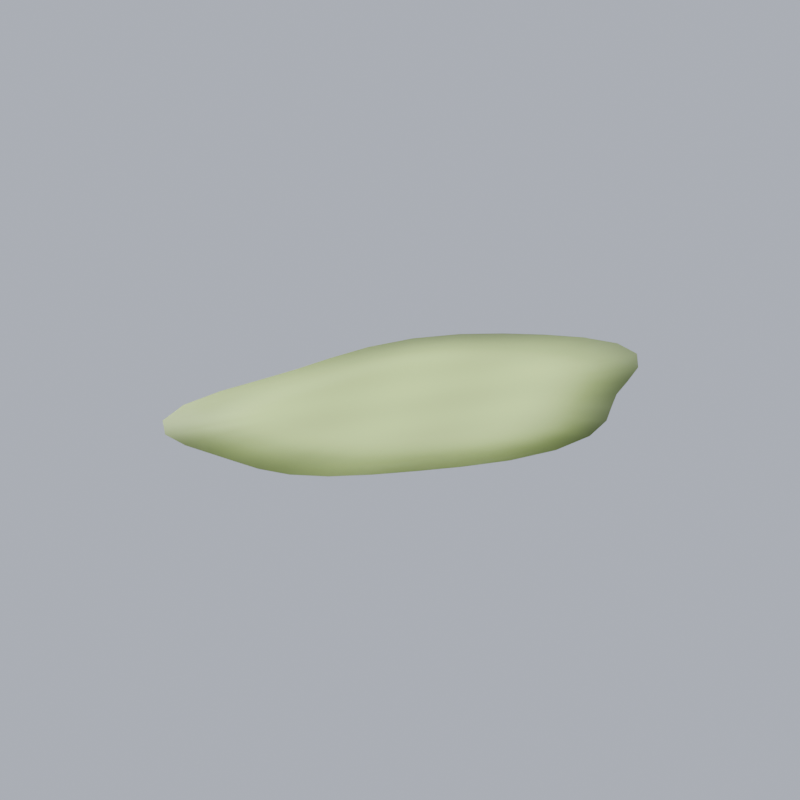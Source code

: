 # Source: env_algae_patch_r01.blend  (saved by Blender 5.3.31; exported with 4.5.12 LTS)
import bpy
from mathutils import Matrix  # noqa: F401  (used for matrix-valued properties, if any)

bpy.ops.wm.read_factory_settings(use_empty=True)
scene = bpy.context.scene
scene.name = 'Scene'

# ---- collections
col_env_algae_patch = bpy.data.collections.new('env_algae_patch'); scene.collection.children.link(col_env_algae_patch)

# ---- images (referenced by path relative to the original .blend; pixels are not part of the script)
import os
ASSET_DIR = os.environ.get("B2B_ASSET_DIR", "")  # directory of the original .blend (textures are referenced by path, not embedded)
HERE = os.path.dirname(os.path.abspath(__file__))  # packed textures are extracted next to this script under _unpacked/

def load_image(name, relpath, width, height, colorspace="sRGB"):
    """Load a texture the original file referenced (path relative to the .blend, or extracted next to this script)."""
    p = next((c for c in (os.path.join(HERE, relpath), os.path.join(ASSET_DIR, relpath)) if relpath and os.path.exists(c)), "")
    if p:
        img = bpy.data.images.load(p, check_existing=True)
        img.name = name
    else:  # same state as the original file: an image datablock whose file is absent (Cycles renders it pink)
        img = bpy.data.images.new(name, width, height)
        img.source = "FILE"
        img.filepath = "//" + (relpath or name)
    img.colorspace_settings.name = colorspace
    return img
img_m_env_algae_patch_png = load_image('M_env_algae_patch.png', '_unpacked/M_env_algae_patch.0c276bee.png', 256, 256, 'sRGB')

# ---- materials (node trees are filled in below, after node groups)
mat_m_env_algae_patch = bpy.data.materials.new('M_env_algae_patch')
mat_m_env_algae_patch.diffuse_color = (0.2086, 0.2874, 0.07819, 1.0)
mat_m_env_algae_patch.roughness = 0.8

# ---- material node trees
mat_m_env_algae_patch.use_nodes = True; mat_m_env_algae_patch.node_tree.nodes.clear()
_N = mat_m_env_algae_patch.node_tree.nodes; _L = mat_m_env_algae_patch.node_tree.links
n0 = _N.new('ShaderNodeBsdfPrincipled'); n0.name = 'Principled BSDF'; n0.location = (-200, 100)
n0.inputs[2].default_value = 0.8
n0.inputs[10].default_value = 0.005
n1 = _N.new('ShaderNodeOutputMaterial'); n1.name = 'Material Output'; n1.location = (200, 100)
n2 = _N.new('ShaderNodeTexImage'); n2.name = 'Image Texture'; n2.location = (0, 0)
n2.image = img_m_env_algae_patch_png
_L.new(n0.outputs[0], n1.inputs[0])
_L.new(n2.outputs[0], n0.inputs[0])
n1.is_active_output = True

# ---- world
world_c011_preview_world = bpy.data.worlds.new('C011_Preview_World'); scene.world = world_c011_preview_world
world_c011_preview_world.use_nodes = True; world_c011_preview_world.node_tree.nodes.clear()
_N = world_c011_preview_world.node_tree.nodes; _L = world_c011_preview_world.node_tree.links
n0 = _N.new('ShaderNodeBackground'); n0.name = 'Background'; n0.location = (-200, 100)
n0.inputs[0].default_value = (0.78, 0.84, 1.0, 1.0)
n0.inputs[1].default_value = 0.65
n1 = _N.new('ShaderNodeOutputWorld'); n1.name = 'World Output'; n1.location = (200, 100)
_L.new(n0.outputs[0], n1.inputs[0])
n1.is_active_output = True

# ---- cameras
cam_orthographic = bpy.data.cameras.new('Orthographic')
cam_orthographic.type = 'ORTHO'
cam_orthographic.clip_end = 100.0
cam_orthographic.ortho_scale = 2.67

# ---- lights
light_rig_preview_key = bpy.data.lights.new('Rig_Preview_Key', 'AREA')
light_rig_preview_key.energy = 85.0
light_rig_preview_key.shape = 'DISK'
light_rig_preview_key.size = 1.003
light_rig_preview_fill = bpy.data.lights.new('Rig_Preview_Fill', 'AREA')
light_rig_preview_fill.energy = 60.0
light_rig_preview_fill.shape = 'DISK'
light_rig_preview_fill.size = 1.338
light_rig_preview_rim = bpy.data.lights.new('Rig_Preview_Rim', 'AREA')
light_rig_preview_rim.energy = 90.0
light_rig_preview_rim.shape = 'DISK'
light_rig_preview_rim.size = 1.003

# ---- meshes
me_patch_decal = bpy.data.meshes.new('patch_decal')
me_patch_decal.from_pydata([(0.0, 0.0, 0.01158), (0.4857, 0.0, 0.01066), (0.4836, 0.06322, 0.01066), (0.4475, 0.1218, 0.01066), (0.3937, 0.1729, 0.01066), (0.333, 0.2189, 0.01066), (0.2637, 0.2593, 0.01066), (0.1808, 0.2869, 0.01066), (0.08917, 0.2946, 0.01066), (2.66e-17, 0.2855, 0.01066), (-0.08231, 0.2719, 0.01066), (-0.1659, 0.2632, 0.01066), (-0.2591, 0.2548, 0.01066), (-0.3542, 0.2328, 0.01066), (-0.4282, 0.188, 0.01066), (-0.4625, 0.1259, 0.01066), (-0.4606, 0.06021, 0.01066), (-0.4435, 3.569e-17, 0.01066), (-0.4277, -0.05591, 0.01066), (-0.4109, -0.1119, 0.01066), (-0.3789, -0.1664, 0.01066), (-0.324, -0.2129, 0.01066), (-0.2526, -0.2484, 0.01066), (-0.1747, -0.2772, 0.01066), (-0.09211, -0.3043, 0.01066), (-9.089e-17, -0.3252, 0.01066), (0.09897, -0.327, 0.01066), (0.1897, -0.3009, 0.01066), (0.2571, -0.2529, 0.01066), (0.3029, -0.199, 0.01066), (0.3444, -0.1512, 0.01066), (0.396, -0.1078, 0.01066), (0.4507, -0.05892, 0.01066), (0.8832, 0.0, 0.0), (0.8794, 0.1149, 0.0), (0.8137, 0.2215, 0.0), (0.7158, 0.3143, 0.0), (0.6055, 0.3979, 0.0), (0.4794, 0.4715, 0.0), (0.3288, 0.5216, 0.0), (0.1621, 0.5356, 0.0), (4.836e-17, 0.519, 0.0), (-0.1497, 0.4944, 0.0), (-0.3016, 0.4785, 0.0), (-0.4711, 0.4633, 0.0), (-0.644, 0.4232, 0.0), (-0.7785, 0.3418, 0.0), (-0.8409, 0.2289, 0.0), (-0.8375, 0.1095, 0.0), (-0.8063, 6.489e-17, 0.0), (-0.7776, -0.1016, 0.0), (-0.7471, -0.2034, 0.0), (-0.6889, -0.3025, 0.0), (-0.5891, -0.3871, 0.0), (-0.4592, -0.4516, 0.0), (-0.3177, -0.504, 0.0), (-0.1675, -0.5533, 0.0), (-1.653e-16, -0.5912, 0.0), (0.1799, -0.5945, 0.0), (0.3449, -0.5472, 0.0), (0.4675, -0.4598, 0.0), (0.5506, -0.3618, 0.0), (0.6262, -0.275, 0.0), (0.72, -0.196, 0.0), (0.8195, -0.1071, 0.0), (0.4857, 0.0, -0.01066), (0.4836, 0.06322, -0.01066), (0.4475, 0.1218, -0.01066), (0.3937, 0.1729, -0.01066), (0.333, 0.2189, -0.01066), (0.2637, 0.2593, -0.01066), (0.1808, 0.2869, -0.01066), (0.08917, 0.2946, -0.01066), (2.66e-17, 0.2855, -0.01066), (-0.08231, 0.2719, -0.01066), (-0.1659, 0.2632, -0.01066), (-0.2591, 0.2548, -0.01066), (-0.3542, 0.2328, -0.01066), (-0.4282, 0.188, -0.01066), (-0.4625, 0.1259, -0.01066), (-0.4606, 0.06021, -0.01066), (-0.4435, 3.569e-17, -0.01066), (-0.4277, -0.05591, -0.01066), (-0.4109, -0.1119, -0.01066), (-0.3789, -0.1664, -0.01066), (-0.324, -0.2129, -0.01066), (-0.2526, -0.2484, -0.01066), (-0.1747, -0.2772, -0.01066), (-0.09211, -0.3043, -0.01066), (-9.089e-17, -0.3252, -0.01066), (0.09897, -0.327, -0.01066), (0.1897, -0.3009, -0.01066), (0.2571, -0.2529, -0.01066), (0.3029, -0.199, -0.01066), (0.3444, -0.1512, -0.01066), (0.396, -0.1078, -0.01066), (0.4507, -0.05892, -0.01066), (0.0, 0.0, -0.01158)], [], [(0, 1, 2), (0, 2, 3), (0, 3, 4), (0, 4, 5), (0, 5, 6), (0, 6, 7), (0, 7, 8), (0, 8, 9), (0, 9, 10), (0, 10, 11), (0, 11, 12), (0, 12, 13), (0, 13, 14), (0, 14, 15), (0, 15, 16), (0, 16, 17), (0, 17, 18), (0, 18, 19), (0, 19, 20), (0, 20, 21), (0, 21, 22), (0, 22, 23), (0, 23, 24), (0, 24, 25), (0, 25, 26), (0, 26, 27), (0, 27, 28), (0, 28, 29), (0, 29, 30), (0, 30, 31), (0, 31, 32), (0, 32, 1), (1, 33, 34, 2), (2, 34, 35, 3), (3, 35, 36, 4), (4, 36, 37, 5), (5, 37, 38, 6), (6, 38, 39, 7), (7, 39, 40, 8), (8, 40, 41, 9), (9, 41, 42, 10), (10, 42, 43, 11), (11, 43, 44, 12), (12, 44, 45, 13), (13, 45, 46, 14), (14, 46, 47, 15), (15, 47, 48, 16), (16, 48, 49, 17), (17, 49, 50, 18), (18, 50, 51, 19), (19, 51, 52, 20), (20, 52, 53, 21), (21, 53, 54, 22), (22, 54, 55, 23), (23, 55, 56, 24), (24, 56, 57, 25), (25, 57, 58, 26), (26, 58, 59, 27), (27, 59, 60, 28), (28, 60, 61, 29), (29, 61, 62, 30), (30, 62, 63, 31), (31, 63, 64, 32), (32, 64, 33, 1), (33, 65, 66, 34), (34, 66, 67, 35), (35, 67, 68, 36), (36, 68, 69, 37), (37, 69, 70, 38), (38, 70, 71, 39), (39, 71, 72, 40), (40, 72, 73, 41), (41, 73, 74, 42), (42, 74, 75, 43), (43, 75, 76, 44), (44, 76, 77, 45), (45, 77, 78, 46), (46, 78, 79, 47), (47, 79, 80, 48), (48, 80, 81, 49), (49, 81, 82, 50), (50, 82, 83, 51), (51, 83, 84, 52), (52, 84, 85, 53), (53, 85, 86, 54), (54, 86, 87, 55), (55, 87, 88, 56), (56, 88, 89, 57), (57, 89, 90, 58), (58, 90, 91, 59), (59, 91, 92, 60), (60, 92, 93, 61), (61, 93, 94, 62), (62, 94, 95, 63), (63, 95, 96, 64), (64, 96, 65, 33), (97, 66, 65), (97, 67, 66), (97, 68, 67), (97, 69, 68), (97, 70, 69), (97, 71, 70), (97, 72, 71), (97, 73, 72), (97, 74, 73), (97, 75, 74), (97, 76, 75), (97, 77, 76), (97, 78, 77), (97, 79, 78), (97, 80, 79), (97, 81, 80), (97, 82, 81), (97, 83, 82), (97, 84, 83), (97, 85, 84), (97, 86, 85), (97, 87, 86), (97, 88, 87), (97, 89, 88), (97, 90, 89), (97, 91, 90), (97, 92, 91), (97, 93, 92), (97, 94, 93), (97, 95, 94), (97, 96, 95), (97, 65, 96)])
me_patch_decal.polygons.foreach_set('use_smooth', [True] * 128)
_uv = me_patch_decal.uv_layers.new(name='UVMap')
_uv.uv.foreach_set('vector', [0.4877, 0.526, 0.7695, 0.526, 0.7683, 0.582, 0.4877, 0.526, 0.7683, 0.582, 0.7473, 0.6338, 0.4877, 0.526, 0.7473, 0.6338, 0.7161, 0.679, 0.4877, 0.526, 0.7161, 0.679, 0.6809, 0.7197, 0.4877, 0.526, 0.6809, 0.7197, 0.6407, 0.7555, 0.4877, 0.526, 0.6407, 0.7555, 0.5926, 0.7799, 0.4877, 0.526, 0.5926, 0.7799, 0.5395, 0.7867, 0.4877, 0.526, 0.5395, 0.7867, 0.4877, 0.7786, 0.4877, 0.526, 0.4877, 0.7786, 0.44, 0.7667, 0.4877, 0.526, 0.44, 0.7667, 0.3915, 0.7589, 0.4877, 0.526, 0.3915, 0.7589, 0.3375, 0.7515, 0.4877, 0.526, 0.3375, 0.7515, 0.2823, 0.732, 0.4877, 0.526, 0.2823, 0.732, 0.2394, 0.6924, 0.4877, 0.526, 0.2394, 0.6924, 0.2195, 0.6374, 0.4877, 0.526, 0.2195, 0.6374, 0.2206, 0.5793, 0.4877, 0.526, 0.2206, 0.5793, 0.2305, 0.526, 0.4877, 0.526, 0.2305, 0.526, 0.2397, 0.4766, 0.4877, 0.526, 0.2397, 0.4766, 0.2494, 0.4271, 0.4877, 0.526, 0.2494, 0.4271, 0.268, 0.3788, 0.4877, 0.526, 0.268, 0.3788, 0.2998, 0.3376, 0.4877, 0.526, 0.2998, 0.3376, 0.3412, 0.3062, 0.4877, 0.526, 0.3412, 0.3062, 0.3864, 0.2807, 0.4877, 0.526, 0.3864, 0.2807, 0.4343, 0.2568, 0.4877, 0.526, 0.4343, 0.2568, 0.4877, 0.2383, 0.4877, 0.526, 0.4877, 0.2383, 0.5451, 0.2367, 0.4877, 0.526, 0.5451, 0.2367, 0.5978, 0.2597, 0.4877, 0.526, 0.5978, 0.2597, 0.6369, 0.3023, 0.4877, 0.526, 0.6369, 0.3023, 0.6634, 0.3499, 0.4877, 0.526, 0.6634, 0.3499, 0.6875, 0.3922, 0.4877, 0.526, 0.6875, 0.3922, 0.7174, 0.4307, 0.4877, 0.526, 0.7174, 0.4307, 0.7492, 0.4739, 0.4877, 0.526, 0.7492, 0.4739, 0.7695, 0.526, 0.7695, 0.526, 1.0, 0.526, 0.9978, 0.6278, 0.7683, 0.582, 0.7683, 0.582, 0.9978, 0.6278, 0.9597, 0.722, 0.7473, 0.6338, 0.7473, 0.6338, 0.9597, 0.722, 0.9029, 0.8042, 0.7161, 0.679, 0.7161, 0.679, 0.9029, 0.8042, 0.839, 0.8782, 0.6809, 0.7197, 0.6809, 0.7197, 0.839, 0.8782, 0.7658, 0.9433, 0.6407, 0.7555, 0.6407, 0.7555, 0.7658, 0.9433, 0.6785, 0.9876, 0.5926, 0.7799, 0.5926, 0.7799, 0.6785, 0.9876, 0.5818, 1.0, 0.5395, 0.7867, 0.5395, 0.7867, 0.5818, 1.0, 0.4877, 0.9853, 0.4877, 0.7786, 0.4877, 0.7786, 0.4877, 0.9853, 0.4009, 0.9635, 0.44, 0.7667, 0.44, 0.7667, 0.4009, 0.9635, 0.3128, 0.9495, 0.3915, 0.7589, 0.3915, 0.7589, 0.3128, 0.9495, 0.2145, 0.936, 0.3375, 0.7515, 0.3375, 0.7515, 0.2145, 0.936, 0.1142, 0.9005, 0.2823, 0.732, 0.2823, 0.732, 0.1142, 0.9005, 0.03619, 0.8285, 0.2394, 0.6924, 0.2394, 0.6924, 0.03619, 0.8285, 0.0, 0.7286, 0.2195, 0.6374, 0.2195, 0.6374, 0.0, 0.7286, 0.001978, 0.6229, 0.2206, 0.5793, 0.2206, 0.5793, 0.001978, 0.6229, 0.02006, 0.526, 0.2305, 0.526, 0.2305, 0.526, 0.02006, 0.526, 0.03669, 0.4361, 0.2397, 0.4766, 0.2397, 0.4766, 0.03669, 0.4361, 0.05437, 0.3461, 0.2494, 0.4271, 0.2494, 0.4271, 0.05437, 0.3461, 0.08814, 0.2584, 0.268, 0.3788, 0.268, 0.3788, 0.08814, 0.2584, 0.1461, 0.1835, 0.2998, 0.3376, 0.2998, 0.3376, 0.1461, 0.1835, 0.2214, 0.1264, 0.3412, 0.3062, 0.3412, 0.3062, 0.2214, 0.1264, 0.3035, 0.08001, 0.3864, 0.2807, 0.3864, 0.2807, 0.3035, 0.08001, 0.3906, 0.03645, 0.4343, 0.2568, 0.4343, 0.2568, 0.3906, 0.03645, 0.4877, 0.002897, 0.4877, 0.2383, 0.4877, 0.2383, 0.4877, 0.002897, 0.5921, 0.0, 0.5451, 0.2367, 0.5451, 0.2367, 0.5921, 0.0, 0.6878, 0.04185, 0.5978, 0.2597, 0.5978, 0.2597, 0.6878, 0.04185, 0.7589, 0.1192, 0.6369, 0.3023, 0.6369, 0.3023, 0.7589, 0.1192, 0.8071, 0.2058, 0.6634, 0.3499, 0.6634, 0.3499, 0.8071, 0.2058, 0.851, 0.2827, 0.6875, 0.3922, 0.6875, 0.3922, 0.851, 0.2827, 0.9053, 0.3526, 0.7174, 0.4307, 0.7174, 0.4307, 0.9053, 0.3526, 0.9631, 0.4312, 0.7492, 0.4739, 0.7492, 0.4739, 0.9631, 0.4312, 1.0, 0.526, 0.7695, 0.526, 1.0, 0.526, 0.7695, 0.526, 0.7683, 0.582, 0.9978, 0.6278, 0.9978, 0.6278, 0.7683, 0.582, 0.7473, 0.6338, 0.9597, 0.722, 0.9597, 0.722, 0.7473, 0.6338, 0.7161, 0.679, 0.9029, 0.8042, 0.9029, 0.8042, 0.7161, 0.679, 0.6809, 0.7197, 0.839, 0.8782, 0.839, 0.8782, 0.6809, 0.7197, 0.6407, 0.7555, 0.7658, 0.9433, 0.7658, 0.9433, 0.6407, 0.7555, 0.5926, 0.7799, 0.6785, 0.9876, 0.6785, 0.9876, 0.5926, 0.7799, 0.5395, 0.7867, 0.5818, 1.0, 0.5818, 1.0, 0.5395, 0.7867, 0.4877, 0.7786, 0.4877, 0.9853, 0.4877, 0.9853, 0.4877, 0.7786, 0.44, 0.7667, 0.4009, 0.9635, 0.4009, 0.9635, 0.44, 0.7667, 0.3915, 0.7589, 0.3128, 0.9495, 0.3128, 0.9495, 0.3915, 0.7589, 0.3375, 0.7515, 0.2145, 0.936, 0.2145, 0.936, 0.3375, 0.7515, 0.2823, 0.732, 0.1142, 0.9005, 0.1142, 0.9005, 0.2823, 0.732, 0.2394, 0.6924, 0.03619, 0.8285, 0.03619, 0.8285, 0.2394, 0.6924, 0.2195, 0.6374, 0.0, 0.7286, 0.0, 0.7286, 0.2195, 0.6374, 0.2206, 0.5793, 0.001978, 0.6229, 0.001978, 0.6229, 0.2206, 0.5793, 0.2305, 0.526, 0.02006, 0.526, 0.02006, 0.526, 0.2305, 0.526, 0.2397, 0.4766, 0.03669, 0.4361, 0.03669, 0.4361, 0.2397, 0.4766, 0.2494, 0.4271, 0.05437, 0.3461, 0.05437, 0.3461, 0.2494, 0.4271, 0.268, 0.3788, 0.08814, 0.2584, 0.08814, 0.2584, 0.268, 0.3788, 0.2998, 0.3376, 0.1461, 0.1835, 0.1461, 0.1835, 0.2998, 0.3376, 0.3412, 0.3062, 0.2214, 0.1264, 0.2214, 0.1264, 0.3412, 0.3062, 0.3864, 0.2807, 0.3035, 0.08001, 0.3035, 0.08001, 0.3864, 0.2807, 0.4343, 0.2568, 0.3906, 0.03645, 0.3906, 0.03645, 0.4343, 0.2568, 0.4877, 0.2383, 0.4877, 0.002897, 0.4877, 0.002897, 0.4877, 0.2383, 0.5451, 0.2367, 0.5921, 0.0, 0.5921, 0.0, 0.5451, 0.2367, 0.5978, 0.2597, 0.6878, 0.04185, 0.6878, 0.04185, 0.5978, 0.2597, 0.6369, 0.3023, 0.7589, 0.1192, 0.7589, 0.1192, 0.6369, 0.3023, 0.6634, 0.3499, 0.8071, 0.2058, 0.8071, 0.2058, 0.6634, 0.3499, 0.6875, 0.3922, 0.851, 0.2827, 0.851, 0.2827, 0.6875, 0.3922, 0.7174, 0.4307, 0.9053, 0.3526, 0.9053, 0.3526, 0.7174, 0.4307, 0.7492, 0.4739, 0.9631, 0.4312, 0.9631, 0.4312, 0.7492, 0.4739, 0.7695, 0.526, 1.0, 0.526, 0.4877, 0.526, 0.7683, 0.582, 0.7695, 0.526, 0.4877, 0.526, 0.7473, 0.6338, 0.7683, 0.582, 0.4877, 0.526, 0.7161, 0.679, 0.7473, 0.6338, 0.4877, 0.526, 0.6809, 0.7197, 0.7161, 0.679, 0.4877, 0.526, 0.6407, 0.7555, 0.6809, 0.7197, 0.4877, 0.526, 0.5926, 0.7799, 0.6407, 0.7555, 0.4877, 0.526, 0.5395, 0.7867, 0.5926, 0.7799, 0.4877, 0.526, 0.4877, 0.7786, 0.5395, 0.7867, 0.4877, 0.526, 0.44, 0.7667, 0.4877, 0.7786, 0.4877, 0.526, 0.3915, 0.7589, 0.44, 0.7667, 0.4877, 0.526, 0.3375, 0.7515, 0.3915, 0.7589, 0.4877, 0.526, 0.2823, 0.732, 0.3375, 0.7515, 0.4877, 0.526, 0.2394, 0.6924, 0.2823, 0.732, 0.4877, 0.526, 0.2195, 0.6374, 0.2394, 0.6924, 0.4877, 0.526, 0.2206, 0.5793, 0.2195, 0.6374, 0.4877, 0.526, 0.2305, 0.526, 0.2206, 0.5793, 0.4877, 0.526, 0.2397, 0.4766, 0.2305, 0.526, 0.4877, 0.526, 0.2494, 0.4271, 0.2397, 0.4766, 0.4877, 0.526, 0.268, 0.3788, 0.2494, 0.4271, 0.4877, 0.526, 0.2998, 0.3376, 0.268, 0.3788, 0.4877, 0.526, 0.3412, 0.3062, 0.2998, 0.3376, 0.4877, 0.526, 0.3864, 0.2807, 0.3412, 0.3062, 0.4877, 0.526, 0.4343, 0.2568, 0.3864, 0.2807, 0.4877, 0.526, 0.4877, 0.2383, 0.4343, 0.2568, 0.4877, 0.526, 0.5451, 0.2367, 0.4877, 0.2383, 0.4877, 0.526, 0.5978, 0.2597, 0.5451, 0.2367, 0.4877, 0.526, 0.6369, 0.3023, 0.5978, 0.2597, 0.4877, 0.526, 0.6634, 0.3499, 0.6369, 0.3023, 0.4877, 0.526, 0.6875, 0.3922, 0.6634, 0.3499, 0.4877, 0.526, 0.7174, 0.4307, 0.6875, 0.3922, 0.4877, 0.526, 0.7492, 0.4739, 0.7174, 0.4307, 0.4877, 0.526, 0.7695, 0.526, 0.7492, 0.4739])
me_patch_decal.materials.append(mat_m_env_algae_patch)
me_patch_decal.update()

# ---- objects
ob_rig_preview_key = bpy.data.objects.new('Rig_Preview_Key', light_rig_preview_key)
ob_rig_preview_fill = bpy.data.objects.new('Rig_Preview_Fill', light_rig_preview_fill)
ob_rig_preview_rim = bpy.data.objects.new('Rig_Preview_Rim', light_rig_preview_rim)
ob_camera = bpy.data.objects.new('Camera', cam_orthographic)
ob_gpt_reference_sheet = bpy.data.objects.new('GPT_reference_sheet', None)
ob_physics_root = bpy.data.objects.new('physics_root', None)
ob_visual_root = bpy.data.objects.new('visual_root', None)
ob_patch_decal = bpy.data.objects.new('patch_decal', me_patch_decal)
ob_food_point = bpy.data.objects.new('food_point', None)
ob_substrate_uv = bpy.data.objects.new('substrate_uv', None)

# ---- transforms, parenting, visibility, modifiers, constraints
ob_rig_preview_key.location = (-0.9716, -1.338, 2.007)
ob_rig_preview_key.rotation_euler = (0.7735, -6.742e-08, -0.6107)
ob_rig_preview_fill.location = (-0.9716, 1.338, 0.6689)
ob_rig_preview_fill.rotation_euler = (1.369, -6.849e-08, -2.531)
ob_rig_preview_rim.location = (1.37, 0.3344, 1.672)
ob_rig_preview_rim.rotation_euler = (0.8235, 1.02e-07, 1.805)
ob_camera.location = (-15.1, -23.47, 11.0)
ob_camera.rotation_euler = (1.196, 4.938e-09, -0.57)
ob_gpt_reference_sheet.location = (0.0, 0.0, 0.0)
ob_gpt_reference_sheet.empty_display_type = 'IMAGE'
ob_gpt_reference_sheet.hide_viewport = True
ob_gpt_reference_sheet.hide_render = True
ob_physics_root.location = (0.0, 0.0, 0.0)
ob_visual_root.parent = ob_physics_root
ob_visual_root.location = (0.0, 0.0, 0.0)
ob_patch_decal.parent = ob_visual_root
ob_patch_decal.location = (0.0, 0.0, 0.0)
ob_food_point.parent = ob_visual_root
ob_food_point.location = (0.0, 0.0, 0.01158)
ob_food_point.empty_display_size = 0.05
ob_substrate_uv.parent = ob_visual_root
ob_substrate_uv.location = (0.0, 0.0, 0.0)
ob_substrate_uv.empty_display_size = 0.05

# ---- collection membership
scene.collection.objects.link(ob_rig_preview_key)
scene.collection.objects.link(ob_rig_preview_fill)
scene.collection.objects.link(ob_rig_preview_rim)
scene.collection.objects.link(ob_camera)
scene.collection.objects.link(ob_gpt_reference_sheet)
col_env_algae_patch.objects.link(ob_physics_root)
col_env_algae_patch.objects.link(ob_visual_root)
col_env_algae_patch.objects.link(ob_patch_decal)
col_env_algae_patch.objects.link(ob_food_point)
col_env_algae_patch.objects.link(ob_substrate_uv)

# ---- scene / render settings (as saved in the file)
scene.camera = ob_camera
scene.frame_start = 1; scene.frame_end = 250; scene.frame_set(1)
scene.render.engine = 'BLENDER_EEVEE_NEXT'
scene.render.resolution_x = 192
scene.render.resolution_y = 192
scene.render.film_transparent = True
scene.render.bake_bias = 0.0
scene.render.bake_samples = 0
scene.render.compositor_device = 'GPU'
scene.eevee.use_volume_custom_range = False
scene.eevee.fast_gi_thickness_near = 0.1
scene.eevee.fast_gi_thickness_far = 0.0
scene.eevee.ray_tracing_options.screen_trace_thickness = 0.1
bpy.context.view_layer.update()
